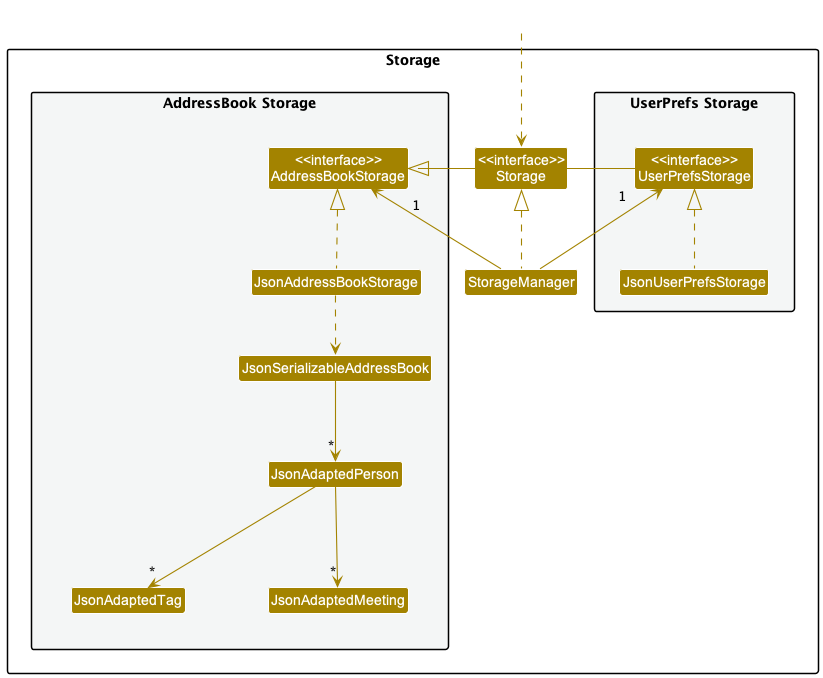

The diagram above was rendered by PlantUML. Its source (embedded in the PNG):
@startuml
!include style.puml
skinparam arrowThickness 1.1
skinparam arrowColor STORAGE_COLOR
skinparam classBackgroundColor STORAGE_COLOR

package Storage{

package "UserPrefs Storage" #F4F6F6{
Class "<<interface>>\nUserPrefsStorage" as UserPrefsStorage
Class JsonUserPrefsStorage
}

Class "<<interface>>\nStorage" as Storage
Class StorageManager

package "AddressBook Storage" #F4F6F6{
Class "<<interface>>\nAddressBookStorage" as AddressBookStorage
Class JsonAddressBookStorage
Class JsonSerializableAddressBook
Class JsonAdaptedPerson
Class JsonAdaptedTag
Class JsonAdaptedMeeting
}

}

Class HiddenOutside #FFFFFF
HiddenOutside ..> Storage

StorageManager .up.|> Storage
StorageManager -up-> "1" UserPrefsStorage
StorageManager -up-> "1" AddressBookStorage

Storage -left-|> UserPrefsStorage
Storage -right-|> AddressBookStorage

JsonUserPrefsStorage .up.|> UserPrefsStorage
JsonAddressBookStorage .up.|> AddressBookStorage
JsonAddressBookStorage ..> JsonSerializableAddressBook
JsonSerializableAddressBook --> "*" JsonAdaptedPerson
JsonAdaptedPerson --> "*" JsonAdaptedTag
JsonAdaptedPerson --> "*" JsonAdaptedMeeting

@enduml